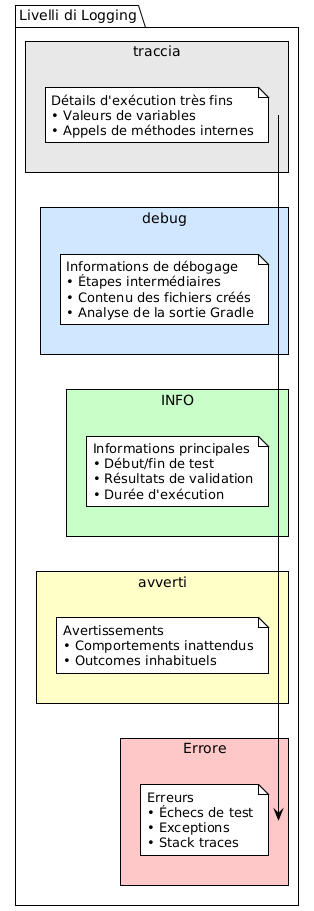

The diagram above was rendered by PlantUML. Its source (embedded in the PNG):
@startuml







<style>
  root {
    BackgroundColor white
    FontColor black
    FontName Verdana
    HyperLinkColor blue
    LineColor black
    LineThickness 1
    Margin 5
  }
  document {
    caption {
      LineThickness 0
    }
    footer {
      LineThickness 0
    }
    header {
      LineThickness 0
    }
    title {
      FontSize 22
      LineThickness 0
    }
  }
  node {
    MaximumWidth 300
  }
</style>

skinparam ArrowLollipopColor black
skinparam BackgroundColor white
skinparam DefaultFontName Verdana
skinparam DefaultMonospacedFontName Courier
skinparam LifelineStrategy nosolid
skinparam ParticipantPadding 10
skinparam SequenceLifeLineBorderColor black
skinparam Shadowing false
skinparam UseBetaStyle true

skinparam Activity {
  BackgroundColor white
  BarColor black
  BorderColor black
  FontColor black
  FontName Verdana
}
skinparam Boundary {
  FontColor black
}
skinparam Box {
  Padding 5
}
skinparam CircledCharacter {
  FontColor black
  FontName Courier
  Radius 9
}
skinparam Class {
  BackgroundColor white
  BorderColor black
  FontColor black
  FontName Verdana
}
skinparam ClassAttribute {
  FontColor black
  FontName Verdana
}
skinparam ClassStereotype {
  FontColor black
  FontName Verdana
}
skinparam Footer {
  FontColor black
  FontName Verdana
}
skinparam Header {
  FontColor black
  FontName Verdana
}
skinparam Hyperlink {
  Color blue
}
skinparam IconPackage {
  Color black
  BackgroundColor white
}
skinparam IconPrivate {
  Color black
  BackgroundColor white
}
skinparam IconProtected {
  Color black
  BackgroundColor white
}
skinparam IconPublic {
  Color black
  BackgroundColor white
}
skinparam Note {
  FontColor black
  FontName Verdana
}
skinparam Object {
  BorderColor black
}
skinparam Package {
  BorderColor black
  FontColor black
  FontName Verdana
}
skinparam State {
  BackgroundColor white
  BorderColor black
}
skinparam StereotypeA {
  BackgroundColor white
  BorderColor black
}
skinparam StereotypeC {
  BackgroundColor white
  BorderColor black
}
skinparam StereotypeE {
  BackgroundColor white
  BorderColor black
}
skinparam StereotypeI {
  BackgroundColor white
  BorderColor black
}
skinparam StereotypeN {
  BackgroundColor white
  BorderColor black
}
skinparam UseCaseStereoType {
  FontColor black
  FontName Verdana
}
skinparam backgroundColor #FEFEFE

package "Livelli di Logging" {

    rectangle "traccia" #E8E8E8 {
        note
            Détails d'exécution très fins
            • Valeurs de variables
            • Appels de méthodes internes
        end note
    }

    rectangle "debug" #D0E8FF {
        note
            Informations de débogage
            • Étapes intermédiaires
            • Contenu des fichiers créés
            • Analyse de la sortie Gradle
        end note
    }

    rectangle "INFO" #C8FFC8 {
        note
            Informations principales
            • Début/fin de test
            • Résultats de validation
            • Durée d'exécution
        end note
    }

    rectangle "avverti" #FFFFC8 {
        note
            Avertissements
            • Comportements inattendus
            • Outcomes inhabituels
        end note
    }

    rectangle "Errore" #FFC8C8 {
        note
            Erreurs
            • Échecs de test
            • Exceptions
            • Stack traces
        end note
    }
}

@enduml